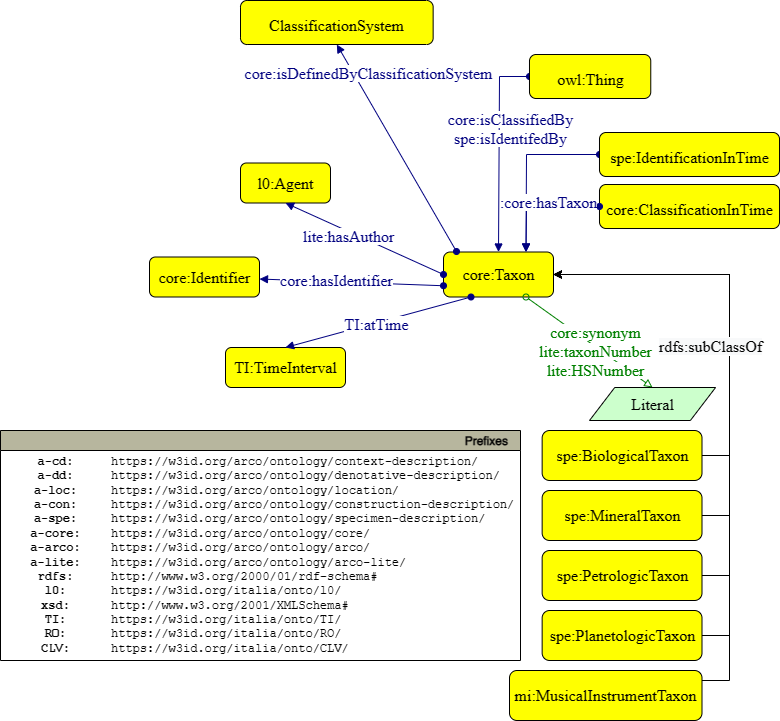

The diagram above was exported from draw.io. Its source (the exported page's mxGraphModel, read from the mxfile embedded in the PNG):
<mxGraphModel dx="2261" dy="796" grid="1" gridSize="10" guides="1" tooltips="1" connect="1" arrows="1" fold="1" page="1" pageScale="1" pageWidth="827" pageHeight="1169" math="0" shadow="0">
  <root>
    <mxCell id="0" />
    <mxCell id="1" parent="0" />
    <mxCell id="aGpd3Sr7kUnUdLF8DILX-1" value="&lt;span style=&quot;font-family: &amp;quot;dialog&amp;quot; ; font-size: 16px&quot;&gt;core:Taxon&lt;/span&gt;&lt;font face=&quot;dialog&quot; style=&quot;font-size: 16px&quot;&gt;&lt;br&gt;&lt;/font&gt;" style="graphMlID=n4;shape=rect;rounded=1;arcsize=30;fillColor=#FFFF00;strokeColor=#000000;strokeWidth=1.0;fontFamily=Helvetica;fontSize=12;fontColor=#000000;align=center;html=1;" parent="1" vertex="1">
      <mxGeometry x="424" y="281.5" width="110" height="45" as="geometry" />
    </mxCell>
    <mxCell id="aGpd3Sr7kUnUdLF8DILX-2" style="rounded=0;orthogonalLoop=1;jettySize=auto;html=1;entryX=1;entryY=0.5;entryDx=0;entryDy=0;exitX=1;exitY=0.5;exitDx=0;exitDy=0;" parent="1" source="aGpd3Sr7kUnUdLF8DILX-3" target="aGpd3Sr7kUnUdLF8DILX-1" edge="1">
      <mxGeometry relative="1" as="geometry">
        <Array as="points">
          <mxPoint x="710" y="485" />
          <mxPoint x="710" y="304" />
        </Array>
      </mxGeometry>
    </mxCell>
    <mxCell id="aGpd3Sr7kUnUdLF8DILX-3" value="&lt;font face=&quot;dialog&quot;&gt;&lt;span style=&quot;font-size: 16px&quot;&gt;spe:&lt;/span&gt;&lt;/font&gt;&lt;span style=&quot;font-family: &amp;#34;dialog&amp;#34; ; font-size: 16px&quot;&gt;BiologicalTaxon&lt;/span&gt;" style="graphMlID=n4;shape=rect;rounded=1;arcsize=30;fillColor=#FFFF00;strokeColor=#000000;strokeWidth=1.0;fontFamily=Helvetica;fontSize=12;fontColor=#000000;align=center;html=1;" parent="1" vertex="1">
      <mxGeometry x="522.65" y="460" width="159.85" height="50" as="geometry" />
    </mxCell>
    <mxCell id="aGpd3Sr7kUnUdLF8DILX-4" value="" style="graphMlID=e0;rounded=0;endArrow=block;strokeColor=#000080;strokeWidth=1.0;startArrow=oval;startFill=1;endFill=1;exitX=0;exitY=0.5;exitDx=0;exitDy=0;entryX=0.75;entryY=0;entryDx=0;entryDy=0;" parent="1" source="aGpd3Sr7kUnUdLF8DILX-7" target="aGpd3Sr7kUnUdLF8DILX-1" edge="1">
      <mxGeometry relative="1" as="geometry">
        <mxPoint x="140.69000000000005" y="174" as="sourcePoint" />
        <mxPoint x="-129.31" y="373.5" as="targetPoint" />
        <Array as="points">
          <mxPoint x="507" y="184" />
        </Array>
      </mxGeometry>
    </mxCell>
    <mxCell id="aGpd3Sr7kUnUdLF8DILX-5" value="" style="graphMlID=e2;rounded=0;endArrow=block;strokeColor=#008000;strokeWidth=1.0;startArrow=oval;startFill=0;endFill=0;exitX=0.75;exitY=1;exitDx=0;exitDy=0;entryX=0.5;entryY=0;entryDx=0;entryDy=0;" parent="1" source="aGpd3Sr7kUnUdLF8DILX-1" target="aGpd3Sr7kUnUdLF8DILX-9" edge="1">
      <mxGeometry relative="1" as="geometry">
        <mxPoint x="-219.30999999999995" y="348.0217985490292" as="sourcePoint" />
        <mxPoint x="490" y="410" as="targetPoint" />
      </mxGeometry>
    </mxCell>
    <mxCell id="aGpd3Sr7kUnUdLF8DILX-6" value="&lt;span style=&quot;background-color: rgb(255 , 255 , 255)&quot;&gt;core:synonym&lt;br&gt;&lt;/span&gt;&lt;span style=&quot;background-color: rgb(255 , 255 , 255)&quot;&gt;lite:taxonNumber&lt;br&gt;lite:HSNumber&lt;br&gt;&lt;/span&gt;" style="text;html=1;spacing=0;align=center;fontFamily=dialog;fontSize=16;fontStyle=0;fontColor=#008000" parent="aGpd3Sr7kUnUdLF8DILX-5" vertex="1">
      <mxGeometry width="102.8203125" height="22.84375" relative="1" as="geometry">
        <mxPoint x="-45" y="-24" as="offset" />
      </mxGeometry>
    </mxCell>
    <mxCell id="aGpd3Sr7kUnUdLF8DILX-7" style="graphMlID=n4;shape=rect;rounded=1;arcsize=30;fillColor=#ffff00;strokeColor=#000000;strokeWidth=1.0" parent="1" vertex="1">
      <mxGeometry x="580" y="162" width="180" height="44" as="geometry" />
    </mxCell>
    <mxCell id="aGpd3Sr7kUnUdLF8DILX-8" value="spe:IdentificationInTime" style="text;html=1;spacing=0;align=center;fontFamily=dialog;fontSize=16;fontStyle=0;fontColor=#000000" parent="aGpd3Sr7kUnUdLF8DILX-7" vertex="1">
      <mxGeometry x="40.76216795543805" y="10.578125" width="98.4756640891238" height="22.84375" as="geometry" />
    </mxCell>
    <mxCell id="aGpd3Sr7kUnUdLF8DILX-9" style="graphMlID=n6;shape=parallelogram;fillColor=#ccffcc;strokeColor=#000000;strokeWidth=1.0" parent="1" vertex="1">
      <mxGeometry x="570" y="417" width="126.09" height="33" as="geometry" />
    </mxCell>
    <mxCell id="aGpd3Sr7kUnUdLF8DILX-10" value="Literal" style="text;html=1;spacing=0;align=center;fontFamily=dialog;fontSize=16;fontStyle=0;fontColor=#000000" parent="aGpd3Sr7kUnUdLF8DILX-9" vertex="1">
      <mxGeometry x="26.56206250433075" y="2.734375" width="72.9658749913385" height="17.53125" as="geometry" />
    </mxCell>
    <mxCell id="aGpd3Sr7kUnUdLF8DILX-11" value="" style="graphMlID=e0;rounded=0;endArrow=block;strokeColor=#000080;strokeWidth=1.0;startArrow=oval;startFill=1;endFill=1;exitX=0.118;exitY=-0.011;exitDx=0;exitDy=0;exitPerimeter=0;entryX=0.5;entryY=1;entryDx=0;entryDy=0;" parent="1" source="aGpd3Sr7kUnUdLF8DILX-1" target="aGpd3Sr7kUnUdLF8DILX-13" edge="1">
      <mxGeometry relative="1" as="geometry">
        <mxPoint x="-290" y="307.5" as="sourcePoint" />
        <mxPoint x="410" y="64" as="targetPoint" />
      </mxGeometry>
    </mxCell>
    <mxCell id="aGpd3Sr7kUnUdLF8DILX-12" value="&lt;span style=&quot;background-color: rgb(255 , 255 , 255)&quot;&gt;core:isDefinedByClassificationSystem&lt;/span&gt;" style="text;html=1;spacing=0;align=center;fontFamily=dialog;fontSize=16;fontStyle=0;fontColor=#000080" parent="aGpd3Sr7kUnUdLF8DILX-11" vertex="1">
      <mxGeometry width="116.953125" height="22.84375" relative="1" as="geometry">
        <mxPoint x="-86" y="-88" as="offset" />
      </mxGeometry>
    </mxCell>
    <mxCell id="aGpd3Sr7kUnUdLF8DILX-13" style="graphMlID=n4;shape=rect;rounded=1;arcsize=30;fillColor=#ffff00;strokeColor=#000000;strokeWidth=1.0" parent="1" vertex="1">
      <mxGeometry x="221" y="30" width="192.65" height="44" as="geometry" />
    </mxCell>
    <mxCell id="aGpd3Sr7kUnUdLF8DILX-14" value="ClassificationSystem" style="text;html=1;spacing=0;align=center;fontFamily=dialog;fontSize=16;fontStyle=0;fontColor=#000000" parent="aGpd3Sr7kUnUdLF8DILX-13" vertex="1">
      <mxGeometry x="43.62684253675078" y="10.578125" width="105.39631492649832" height="22.84375" as="geometry" />
    </mxCell>
    <mxCell id="aGpd3Sr7kUnUdLF8DILX-15" value="" style="graphMlID=e0;rounded=0;endArrow=block;strokeColor=#000080;strokeWidth=1.0;startArrow=oval;startFill=1;endFill=1;exitX=0;exitY=0.5;exitDx=0;exitDy=0;entryX=0.5;entryY=0;entryDx=0;entryDy=0;" parent="1" source="aGpd3Sr7kUnUdLF8DILX-17" target="aGpd3Sr7kUnUdLF8DILX-1" edge="1">
      <mxGeometry relative="1" as="geometry">
        <mxPoint x="356.9200000000001" y="162.16000000000008" as="sourcePoint" />
        <mxPoint x="-207" y="242" as="targetPoint" />
        <Array as="points">
          <mxPoint x="480" y="106" />
        </Array>
      </mxGeometry>
    </mxCell>
    <mxCell id="aGpd3Sr7kUnUdLF8DILX-16" value="&lt;span style=&quot;background-color: rgb(255 , 255 , 255)&quot;&gt;core:isClassifiedBy&lt;br&gt;spe:isIdentifedBy&lt;br&gt;&lt;/span&gt;" style="text;html=1;spacing=0;align=center;fontFamily=dialog;fontSize=16;fontStyle=0;fontColor=#000080" parent="aGpd3Sr7kUnUdLF8DILX-15" vertex="1">
      <mxGeometry width="116.953125" height="22.84375" relative="1" as="geometry">
        <mxPoint x="-47" y="-44" as="offset" />
      </mxGeometry>
    </mxCell>
    <mxCell id="aGpd3Sr7kUnUdLF8DILX-17" style="graphMlID=n4;shape=rect;rounded=1;arcsize=30;fillColor=#ffff00;strokeColor=#000000;strokeWidth=1.0" parent="1" vertex="1">
      <mxGeometry x="510.00000000000006" y="84" width="121.26" height="44" as="geometry" />
    </mxCell>
    <mxCell id="aGpd3Sr7kUnUdLF8DILX-18" value="owl:Thing" style="text;html=1;spacing=0;align=center;fontFamily=dialog;fontSize=16;fontStyle=0;fontColor=#000000" parent="aGpd3Sr7kUnUdLF8DILX-17" vertex="1">
      <mxGeometry x="27.460113812646767" y="10.578125" width="66.3397723747064" height="22.84375" as="geometry" />
    </mxCell>
    <mxCell id="aGpd3Sr7kUnUdLF8DILX-19" value="&lt;font face=&quot;dialog&quot; style=&quot;font-size: 16px&quot;&gt;l0:Agent&lt;/font&gt;&lt;font face=&quot;dialog&quot; style=&quot;font-size: 16px&quot;&gt;&lt;br&gt;&lt;/font&gt;" style="graphMlID=n4;shape=rect;rounded=1;arcsize=30;fillColor=#FFFF00;strokeColor=#000000;strokeWidth=1.0;fontFamily=Helvetica;fontSize=12;fontColor=#000000;align=center;html=1;" parent="1" vertex="1">
      <mxGeometry x="221" y="192.5" width="90" height="40" as="geometry" />
    </mxCell>
    <mxCell id="aGpd3Sr7kUnUdLF8DILX-20" value="" style="graphMlID=e0;rounded=0;endArrow=block;strokeColor=#000080;strokeWidth=1.0;startArrow=oval;startFill=1;endFill=1;exitX=0;exitY=0.5;exitDx=0;exitDy=0;entryX=0.5;entryY=1;entryDx=0;entryDy=0;" parent="1" source="aGpd3Sr7kUnUdLF8DILX-1" target="aGpd3Sr7kUnUdLF8DILX-19" edge="1">
      <mxGeometry relative="1" as="geometry">
        <mxPoint x="-396.03999999999996" y="270" as="sourcePoint" />
        <mxPoint x="-791.75" y="449" as="targetPoint" />
      </mxGeometry>
    </mxCell>
    <mxCell id="aGpd3Sr7kUnUdLF8DILX-21" value="&lt;span style=&quot;background-color: rgb(255 , 255 , 255)&quot;&gt;lite:hasAuthor&lt;/span&gt;" style="text;html=1;spacing=0;align=center;fontFamily=dialog;fontSize=16;fontStyle=0;fontColor=#000080" parent="aGpd3Sr7kUnUdLF8DILX-20" vertex="1">
      <mxGeometry width="116.953125" height="22.84375" relative="1" as="geometry">
        <mxPoint x="-74" y="-16" as="offset" />
      </mxGeometry>
    </mxCell>
    <mxCell id="aGpd3Sr7kUnUdLF8DILX-22" value="&lt;font face=&quot;dialog&quot; style=&quot;font-size: 16px&quot;&gt;TI:TimeInterval&lt;br&gt;&lt;/font&gt;" style="graphMlID=n4;shape=rect;rounded=1;arcsize=30;fillColor=#FFFF00;strokeColor=#000000;strokeWidth=1.0;fontFamily=Helvetica;fontSize=12;fontColor=#000000;align=center;html=1;" parent="1" vertex="1">
      <mxGeometry x="206" y="377" width="120" height="40" as="geometry" />
    </mxCell>
    <mxCell id="aGpd3Sr7kUnUdLF8DILX-23" value="" style="graphMlID=e0;rounded=0;endArrow=block;strokeColor=#000080;strokeWidth=1.0;startArrow=oval;startFill=1;endFill=1;exitX=0.25;exitY=1;exitDx=0;exitDy=0;entryX=0.5;entryY=0;entryDx=0;entryDy=0;" parent="1" source="aGpd3Sr7kUnUdLF8DILX-1" target="aGpd3Sr7kUnUdLF8DILX-22" edge="1">
      <mxGeometry relative="1" as="geometry">
        <mxPoint x="360" y="340" as="sourcePoint" />
        <mxPoint x="330" y="290" as="targetPoint" />
      </mxGeometry>
    </mxCell>
    <mxCell id="aGpd3Sr7kUnUdLF8DILX-24" value="&lt;span style=&quot;background-color: rgb(255 , 255 , 255)&quot;&gt;TI:atTime&lt;/span&gt;" style="text;html=1;spacing=0;align=center;fontFamily=dialog;fontSize=16;fontStyle=0;fontColor=#000080" parent="aGpd3Sr7kUnUdLF8DILX-23" vertex="1">
      <mxGeometry width="70" height="22.84" relative="1" as="geometry">
        <mxPoint x="-37" y="-12" as="offset" />
      </mxGeometry>
    </mxCell>
    <mxCell id="aGpd3Sr7kUnUdLF8DILX-25" style="graphMlID=n4;shape=rect;rounded=1;arcsize=30;fillColor=#ffff00;strokeColor=#000000;strokeWidth=1.0" parent="1" vertex="1">
      <mxGeometry x="580" y="214" width="180" height="44" as="geometry" />
    </mxCell>
    <mxCell id="aGpd3Sr7kUnUdLF8DILX-26" value="core:ClassificationInTime" style="text;html=1;spacing=0;align=center;fontFamily=dialog;fontSize=16;fontStyle=0;fontColor=#000000" parent="aGpd3Sr7kUnUdLF8DILX-25" vertex="1">
      <mxGeometry x="40.762167955438045" y="10.578125" width="98.47566408912378" height="22.84375" as="geometry" />
    </mxCell>
    <mxCell id="aGpd3Sr7kUnUdLF8DILX-27" value="" style="graphMlID=e0;rounded=0;endArrow=block;strokeColor=#000080;strokeWidth=1.0;startArrow=oval;startFill=1;endFill=1;exitX=0;exitY=0.5;exitDx=0;exitDy=0;entryX=0.75;entryY=0;entryDx=0;entryDy=0;" parent="1" source="aGpd3Sr7kUnUdLF8DILX-25" target="aGpd3Sr7kUnUdLF8DILX-1" edge="1">
      <mxGeometry relative="1" as="geometry">
        <mxPoint x="650" y="76" as="sourcePoint" />
        <mxPoint x="516.5" y="291.5" as="targetPoint" />
        <Array as="points">
          <mxPoint x="507" y="236" />
        </Array>
      </mxGeometry>
    </mxCell>
    <mxCell id="aGpd3Sr7kUnUdLF8DILX-28" value="&lt;span style=&quot;background-color: rgb(255 , 255 , 255)&quot;&gt;:core:hasTaxon&lt;/span&gt;" style="text;html=1;spacing=0;align=center;fontFamily=dialog;fontSize=16;fontStyle=0;fontColor=#000080" parent="aGpd3Sr7kUnUdLF8DILX-27" vertex="1">
      <mxGeometry width="116.953125" height="22.84375" relative="1" as="geometry">
        <mxPoint x="-50.494824833182946" y="-17.751775716145985" as="offset" />
      </mxGeometry>
    </mxCell>
    <mxCell id="aGpd3Sr7kUnUdLF8DILX-29" value="&lt;font face=&quot;dialog&quot;&gt;&lt;span style=&quot;font-size: 16px&quot;&gt;spe:Mineral&lt;/span&gt;&lt;/font&gt;&lt;span style=&quot;font-family: &amp;quot;dialog&amp;quot; ; font-size: 16px&quot;&gt;Taxon&lt;/span&gt;" style="graphMlID=n4;shape=rect;rounded=1;arcsize=30;fillColor=#FFFF00;strokeColor=#000000;strokeWidth=1.0;fontFamily=Helvetica;fontSize=12;fontColor=#000000;align=center;html=1;" parent="1" vertex="1">
      <mxGeometry x="522.65" y="520" width="159.85" height="50" as="geometry" />
    </mxCell>
    <mxCell id="aGpd3Sr7kUnUdLF8DILX-30" style="rounded=0;orthogonalLoop=1;jettySize=auto;html=1;entryX=1;entryY=0.5;entryDx=0;entryDy=0;exitX=1;exitY=0.5;exitDx=0;exitDy=0;" parent="1" source="aGpd3Sr7kUnUdLF8DILX-29" target="aGpd3Sr7kUnUdLF8DILX-1" edge="1">
      <mxGeometry relative="1" as="geometry">
        <mxPoint x="692.5" y="455" as="sourcePoint" />
        <mxPoint x="544" y="314" as="targetPoint" />
        <Array as="points">
          <mxPoint x="710" y="545" />
          <mxPoint x="710" y="304" />
        </Array>
      </mxGeometry>
    </mxCell>
    <mxCell id="aGpd3Sr7kUnUdLF8DILX-31" value="&lt;font face=&quot;dialog&quot;&gt;&lt;span style=&quot;font-size: 16px&quot;&gt;spe:Petrologic&lt;/span&gt;&lt;/font&gt;&lt;span style=&quot;font-family: &amp;quot;dialog&amp;quot; ; font-size: 16px&quot;&gt;Taxon&lt;/span&gt;" style="graphMlID=n4;shape=rect;rounded=1;arcsize=30;fillColor=#FFFF00;strokeColor=#000000;strokeWidth=1.0;fontFamily=Helvetica;fontSize=12;fontColor=#000000;align=center;html=1;" parent="1" vertex="1">
      <mxGeometry x="522.65" y="580" width="159.85" height="50" as="geometry" />
    </mxCell>
    <mxCell id="aGpd3Sr7kUnUdLF8DILX-32" style="rounded=0;orthogonalLoop=1;jettySize=auto;html=1;entryX=1;entryY=0.5;entryDx=0;entryDy=0;exitX=1;exitY=0.5;exitDx=0;exitDy=0;" parent="1" source="aGpd3Sr7kUnUdLF8DILX-31" target="aGpd3Sr7kUnUdLF8DILX-1" edge="1">
      <mxGeometry relative="1" as="geometry">
        <mxPoint x="692.5" y="515" as="sourcePoint" />
        <mxPoint x="544" y="314" as="targetPoint" />
        <Array as="points">
          <mxPoint x="710" y="605" />
          <mxPoint x="710" y="304" />
        </Array>
      </mxGeometry>
    </mxCell>
    <mxCell id="aGpd3Sr7kUnUdLF8DILX-33" value="&lt;font face=&quot;dialog&quot;&gt;&lt;span style=&quot;font-size: 16px&quot;&gt;spe:Planetologic&lt;/span&gt;&lt;/font&gt;&lt;span style=&quot;font-family: &amp;quot;dialog&amp;quot; ; font-size: 16px&quot;&gt;Taxon&lt;/span&gt;" style="graphMlID=n4;shape=rect;rounded=1;arcsize=30;fillColor=#FFFF00;strokeColor=#000000;strokeWidth=1.0;fontFamily=Helvetica;fontSize=12;fontColor=#000000;align=center;html=1;" parent="1" vertex="1">
      <mxGeometry x="522.65" y="640" width="159.85" height="50" as="geometry" />
    </mxCell>
    <mxCell id="aGpd3Sr7kUnUdLF8DILX-34" style="rounded=0;orthogonalLoop=1;jettySize=auto;html=1;exitX=1;exitY=0.5;exitDx=0;exitDy=0;entryX=1;entryY=0.5;entryDx=0;entryDy=0;" parent="1" source="aGpd3Sr7kUnUdLF8DILX-33" target="aGpd3Sr7kUnUdLF8DILX-1" edge="1">
      <mxGeometry relative="1" as="geometry">
        <mxPoint x="702.5" y="525" as="sourcePoint" />
        <mxPoint x="540" y="300" as="targetPoint" />
        <Array as="points">
          <mxPoint x="710" y="665" />
          <mxPoint x="710" y="304" />
        </Array>
      </mxGeometry>
    </mxCell>
    <mxCell id="5e6WJuV1DGxjoNQFfpS3-1" value="&lt;font face=&quot;dialog&quot; style=&quot;font-size: 16px&quot;&gt;core:Identifier&lt;/font&gt;&lt;font face=&quot;dialog&quot; style=&quot;font-size: 16px&quot;&gt;&lt;br&gt;&lt;/font&gt;" style="graphMlID=n4;shape=rect;rounded=1;arcsize=30;fillColor=#FFFF00;strokeColor=#000000;strokeWidth=1.0;fontFamily=Helvetica;fontSize=12;fontColor=#000000;align=center;html=1;" parent="1" vertex="1">
      <mxGeometry x="130" y="286.5" width="110" height="40" as="geometry" />
    </mxCell>
    <mxCell id="5e6WJuV1DGxjoNQFfpS3-2" value="" style="graphMlID=e0;rounded=0;endArrow=block;strokeColor=#000080;strokeWidth=1.0;startArrow=oval;startFill=1;endFill=1;exitX=0;exitY=0.75;exitDx=0;exitDy=0;" parent="1" source="aGpd3Sr7kUnUdLF8DILX-1" target="5e6WJuV1DGxjoNQFfpS3-1" edge="1">
      <mxGeometry relative="1" as="geometry">
        <mxPoint x="303" y="377" as="sourcePoint" />
        <mxPoint x="-912.75" y="522" as="targetPoint" />
      </mxGeometry>
    </mxCell>
    <mxCell id="5e6WJuV1DGxjoNQFfpS3-3" value="&lt;span style=&quot;background-color: rgb(255 , 255 , 255)&quot;&gt;core:hasIdentifier&lt;/span&gt;" style="text;html=1;spacing=0;align=center;fontFamily=dialog;fontSize=16;fontStyle=0;fontColor=#000080" parent="5e6WJuV1DGxjoNQFfpS3-2" vertex="1">
      <mxGeometry width="116.953125" height="22.84375" relative="1" as="geometry">
        <mxPoint x="-74" y="-16" as="offset" />
      </mxGeometry>
    </mxCell>
    <mxCell id="NykGgOS3sXj9YUwkX6Fc-1" style="rounded=0;orthogonalLoop=1;jettySize=auto;html=1;entryX=1;entryY=0.5;entryDx=0;entryDy=0;" parent="1" target="aGpd3Sr7kUnUdLF8DILX-1" edge="1">
      <mxGeometry relative="1" as="geometry">
        <mxPoint x="680" y="710" as="sourcePoint" />
        <mxPoint x="544" y="314" as="targetPoint" />
        <Array as="points">
          <mxPoint x="710" y="710" />
          <mxPoint x="710" y="304" />
        </Array>
      </mxGeometry>
    </mxCell>
    <mxCell id="NykGgOS3sXj9YUwkX6Fc-2" value="&lt;span style=&quot;font-family: &amp;#34;dialog&amp;#34; ; font-size: 16px ; background-color: rgb(248 , 249 , 250)&quot;&gt;rdfs:subClassOf&lt;/span&gt;" style="edgeLabel;html=1;align=center;verticalAlign=middle;resizable=0;points=[];" parent="NykGgOS3sXj9YUwkX6Fc-1" connectable="0" vertex="1">
      <mxGeometry x="-0.2091" y="2" relative="1" as="geometry">
        <mxPoint x="-18" y="-123" as="offset" />
      </mxGeometry>
    </mxCell>
    <mxCell id="NykGgOS3sXj9YUwkX6Fc-3" value="&lt;font face=&quot;dialog&quot;&gt;&lt;span style=&quot;font-size: 16px;&quot;&gt;mi:MusicalInstrumentTaxon&lt;/span&gt;&lt;/font&gt;" style="graphMlID=n4;shape=rect;rounded=1;arcsize=30;fillColor=#FFFF00;strokeColor=#000000;strokeWidth=1.0;fontFamily=Helvetica;fontSize=12;fontColor=#000000;align=center;html=1;" parent="1" vertex="1">
      <mxGeometry x="490" y="700" width="192.5" height="50" as="geometry" />
    </mxCell>
    <mxCell id="jb2IpotAPiCbqHipYBlT-1" value="Prefixes" style="graphMlID=n0;shape=swimlane;startSize=20;fillColor=#b7b69e;strokeColor=#000000;strokeWidth=1.0;align=right;spacingRight=10;fontStyle=1" vertex="1" parent="1">
      <mxGeometry x="-19" y="460" width="520" height="230" as="geometry" />
    </mxCell>
    <mxCell id="jb2IpotAPiCbqHipYBlT-2" value="&lt;b&gt;a-cd:&lt;br&gt;a-dd:&lt;br&gt;a-loc:&lt;br&gt;a-con:&lt;br&gt;a-spe:&lt;br&gt;&lt;/b&gt;&lt;b&gt;a-core:&lt;br&gt;a-arco:&lt;br&gt;&lt;/b&gt;&lt;b&gt;a-lite:&lt;br&gt;rdfs:&lt;br&gt;l0:&lt;br&gt;xsd:&lt;br&gt;TI:&lt;br&gt;RO:&lt;br&gt;CLV:&lt;br&gt;&lt;/b&gt;" style="text;html=1;align=center;verticalAlign=middle;resizable=0;points=[];autosize=1;fontFamily=Courier New;" vertex="1" parent="jb2IpotAPiCbqHipYBlT-1">
      <mxGeometry x="19.99645243734973" y="19.999537210490423" width="70" height="210" as="geometry" />
    </mxCell>
    <mxCell id="jb2IpotAPiCbqHipYBlT-3" value="https://w3id.org/arco/ontology/context-description/&lt;br&gt;https://w3id.org/arco/ontology/denotative-description/&lt;br&gt;https://w3id.org/arco/ontology/location/&lt;br&gt;https://w3id.org/arco/ontology/construction-description/&lt;br&gt;https://w3id.org/arco/ontology/specimen-description/&lt;br&gt;https://w3id.org/arco/ontology/core/&lt;br&gt;https://w3id.org/arco/ontology/arco/&lt;br&gt;https://w3id.org/arco/ontology/arco-lite/&lt;br&gt;http://www.w3.org/2000/01/rdf-schema#&lt;br&gt;https://w3id.org/italia/onto/l0/&lt;br&gt;http://www.w3.org/2001/XMLSchema#&lt;br&gt;https://w3id.org/italia/onto/TI/&lt;br&gt;https://w3id.org/italia/onto/RO/&lt;br&gt;https://w3id.org/italia/onto/CLV/" style="text;html=1;align=left;verticalAlign=middle;resizable=0;points=[];autosize=1;fontFamily=Courier New;" vertex="1" parent="jb2IpotAPiCbqHipYBlT-1">
      <mxGeometry x="109.41645243734973" y="19.999537210490423" width="430" height="210" as="geometry" />
    </mxCell>
  </root>
</mxGraphModel>